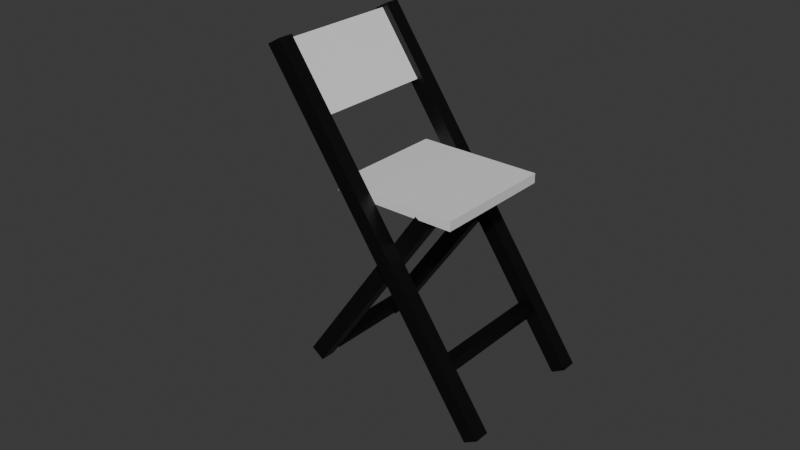 # Source: Multi_ChairFolding.blend  (saved by Blender 4.5.87; exported with 4.5.12 LTS)
import bpy
from mathutils import Matrix  # noqa: F401  (used for matrix-valued properties, if any)

bpy.ops.wm.read_factory_settings(use_empty=True)
scene = bpy.context.scene
scene.name = 'Scene'

# ---- collections
col_collection = bpy.data.collections.new('Collection'); scene.collection.children.link(col_collection)

# ---- materials (node trees are filled in below, after node groups)
mat_material_001 = bpy.data.materials.new('Material.001')
mat_material_002 = bpy.data.materials.new('Material.002')

# ---- material node trees
mat_material_001.use_nodes = True; mat_material_001.node_tree.nodes.clear()
_N = mat_material_001.node_tree.nodes; _L = mat_material_001.node_tree.links
n0 = _N.new('ShaderNodeBsdfPrincipled'); n0.name = 'Principled BSDF'; n0.location = (-200, 100)
n1 = _N.new('ShaderNodeOutputMaterial'); n1.name = 'Material Output'; n1.location = (200, 100)
_L.new(n0.outputs[0], n1.inputs[0])
n1.is_active_output = True
mat_material_002.use_nodes = True; mat_material_002.node_tree.nodes.clear()
_N = mat_material_002.node_tree.nodes; _L = mat_material_002.node_tree.links
n0 = _N.new('ShaderNodeBsdfPrincipled'); n0.name = 'Principled BSDF'; n0.location = (-200, 100)
n0.inputs[0].default_value = (0.0, 0.0, 0.0, 1.0)
n1 = _N.new('ShaderNodeOutputMaterial'); n1.name = 'Material Output'; n1.location = (200, 100)
_L.new(n0.outputs[0], n1.inputs[0])
n1.is_active_output = True

# ---- world
world_world = bpy.data.worlds.new('World'); scene.world = world_world
world_world.use_nodes = True; world_world.node_tree.nodes.clear()
_N = world_world.node_tree.nodes; _L = world_world.node_tree.links
n0 = _N.new('ShaderNodeOutputWorld'); n0.name = 'World Output'; n0.location = (200, 100)
n1 = _N.new('ShaderNodeBackground'); n1.name = 'Background'; n1.location = (-200, 100)
n1.inputs[0].default_value = (0.05088, 0.05088, 0.05088, 1.0)
_L.new(n1.outputs[0], n0.inputs[0])
n0.is_active_output = True
world_world.color = (0.05088, 0.05088, 0.05088)
world_world.sun_shadow_jitter_overblur = 0.0

# ---- meshes
me_cube_008 = bpy.data.meshes.new('Cube.008')
me_cube_008.from_pydata([(-8.795, -1.0, 69.74), (-8.795, -1.0, 71.74), (-8.795, 1.0, 69.74), (-8.795, 1.0, 71.74), (-6.795, -1.0, 69.74), (-6.795, -1.0, 71.74), (-6.795, 1.0, 69.74), (-6.795, 1.0, 71.74), (-5.135, -1.0, 47.4), (-5.344, -1.0, 51.88), (-5.135, 1.0, 47.4), (-5.344, 1.0, 51.88), (-3.211, -1.0, 131.5), (-3.42, -1.0, 136.0), (-3.211, 1.0, 131.5), (-3.42, 1.0, 136.0), (-1.748, 0.7501, -64.58), (-3.825, 0.7501, 108.0), (-1.748, 0.9992, -64.58), (-3.825, 0.9992, 108.0), (-1.355, 0.7501, -60.2), (-3.433, 0.7501, 112.4), (-1.355, 0.9992, -60.2), (-3.433, 0.9992, 112.4), (1.478, 0.9976, 63.45), (-8.875, 0.9976, 64.49), (1.478, 1.247, 63.45), (-8.875, 1.247, 64.49), (1.515, 0.9976, 76.18), (-8.838, 0.9976, 77.23), (1.515, 1.247, 76.18), (-8.838, 1.247, 77.23), (1.478, -1.252, 63.45), (-8.875, -1.252, 64.49), (1.478, -1.003, 63.45), (-8.875, -1.003, 64.49), (1.515, -1.252, 76.18), (-8.838, -1.252, 77.23), (1.515, -1.003, 76.18), (-8.838, -1.003, 77.23), (-1.904, -0.7943, -50.31), (-1.904, 0.8016, -50.31), (-1.64, -0.7943, -55.96), (-1.64, 0.8016, -55.96), (-1.719, -0.7943, -42.24), (-1.719, 0.8016, -42.24), (-1.456, -0.7943, -47.89), (-1.456, 0.8016, -47.89), (-1.748, -1.013, -64.58), (-3.825, -1.013, 108.0), (-1.748, -0.7638, -64.58), (-3.825, -0.7638, 108.0), (-1.355, -1.013, -60.2), (-3.433, -1.013, 112.4), (-1.355, -0.7638, -60.2), (-3.433, -0.7638, 112.4), (-0.5434, -1.092, 67.64), (-0.5434, 1.099, 67.64), (-0.2796, -1.092, 61.99), (-0.2796, 1.099, 61.99), (-0.3587, -1.092, 75.72), (-0.3587, 1.099, 75.72), (-0.09495, -1.092, 70.06), (-0.09495, 1.099, 70.06)], [], [(0, 1, 3, 2), (2, 3, 7, 6), (6, 7, 5, 4), (4, 5, 1, 0), (2, 6, 4, 0), (7, 3, 1, 5), (8, 9, 11, 10), (10, 11, 15, 14), (14, 15, 13, 12), (12, 13, 9, 8), (10, 14, 12, 8), (15, 11, 9, 13), (16, 17, 19, 18), (18, 19, 23, 22), (22, 23, 21, 20), (20, 21, 17, 16), (18, 22, 20, 16), (23, 19, 17, 21), (24, 25, 27, 26), (26, 27, 31, 30), (30, 31, 29, 28), (28, 29, 25, 24), (26, 30, 28, 24), (31, 27, 25, 29), (32, 33, 35, 34), (34, 35, 39, 38), (38, 39, 37, 36), (36, 37, 33, 32), (34, 38, 36, 32), (39, 35, 33, 37), (40, 41, 43, 42), (42, 43, 47, 46), (46, 47, 45, 44), (44, 45, 41, 40), (42, 46, 44, 40), (47, 43, 41, 45), (48, 49, 51, 50), (50, 51, 55, 54), (54, 55, 53, 52), (52, 53, 49, 48), (50, 54, 52, 48), (55, 51, 49, 53), (56, 57, 59, 58), (58, 59, 63, 62), (62, 63, 61, 60), (60, 61, 57, 56), (58, 62, 60, 56), (63, 59, 57, 61)])
me_cube_008.polygons.foreach_set('material_index', [0, 0, 0, 0, 0, 0, 0, 0, 0, 0, 0, 0, 1, 1, 1, 1, 1, 1, 1, 1, 1, 1, 1, 1, 1, 1, 1, 1, 1, 1, 1, 1, 1, 1, 1, 1, 1, 1, 1, 1, 1, 1, 1, 1, 1, 1, 1, 1])
_uv = me_cube_008.uv_layers.new(name='UVMap')
_uv.uv.foreach_set('vector', [1.0, 0.8967, 0.9443, 0.8967, 0.9443, 0.8854, 1.0, 0.8854, 1.0, 0.8604, 0.9443, 0.8604, 0.9443, 0.8491, 1.0, 0.8491, 1.0, 0.8785, 0.9443, 0.8785, 0.9443, 0.8672, 1.0, 0.8672, 1.0, 0.8422, 0.9443, 0.8422, 0.9443, 0.8309, 1.0, 0.8309, 0.9443, 0.9217, 0.9999, 0.9217, 0.9999, 0.933, 0.9443, 0.933, 0.9999, 0.9149, 0.9443, 0.9149, 0.9443, 0.9036, 0.9999, 0.9036, 0.1848, 0.5004, 0.1848, 0.4752, 0.2406, 0.4752, 0.2406, 0.5004, 0.5356, 0.8387, 0.5269, 0.8134, 0.5269, 0.3382, 0.5356, 0.3635, 0.2744, 0.02527, 0.2744, 1.102e-08, 0.3301, 1.102e-08, 0.3301, 0.02527, 0.8494, 0.02525, 0.858, 1.123e-07, 0.858, 0.4752, 0.8494, 0.5005, 0.2744, 0.5004, 0.2744, 0.02527, 0.3301, 0.02527, 0.3301, 0.5004, 0.2406, 1.102e-08, 0.2406, 0.4752, 0.1848, 0.4752, 0.1848, 1.102e-08, 0.3639, 0.9999, 0.3639, 0.02473, 0.3709, 0.02473, 0.3709, 0.9999, 0.0, 1.0, 1.041e-08, 0.02468, 0.01241, 3.282e-08, 0.01241, 0.9753, 0.4047, 0.9751, 0.4047, 1.102e-08, 0.4116, 1.102e-08, 0.4116, 0.9751, 0.04621, 0.9753, 0.04621, 5.861e-08, 0.05862, 0.02468, 0.05862, 1.0, 0.4047, 0.9999, 0.4047, 0.9751, 0.4116, 0.9751, 0.4116, 0.9999, 0.3709, 1.102e-08, 0.3709, 0.02473, 0.3639, 0.02473, 0.3639, 1.102e-08, 0.9443, 0.6272, 0.9443, 0.5685, 0.9512, 0.5685, 0.9512, 0.6272, 0.8156, 0.0777, 0.5269, 0.07198, 0.5269, 0.0, 0.8156, 0.005721, 0.9443, 0.6929, 0.9443, 0.6341, 0.9512, 0.6341, 0.9512, 0.6929, 0.5269, 0.09027, 0.8156, 0.08455, 0.8156, 0.1565, 0.5269, 0.1623, 0.9443, 0.5616, 0.9443, 0.4896, 0.9512, 0.4896, 0.9512, 0.5616, 0.9512, 0.2532, 0.9512, 0.3251, 0.9443, 0.3251, 0.9443, 0.2532, 0.9443, 0.7585, 0.9443, 0.6997, 0.9512, 0.6997, 0.9512, 0.7585, 0.8156, 0.2468, 0.5269, 0.2411, 0.5269, 0.1691, 0.8156, 0.1748, 0.9443, 0.8241, 0.9443, 0.7653, 0.9512, 0.7653, 0.9512, 0.8241, 0.5269, 0.2594, 0.8156, 0.2537, 0.8156, 0.3256, 0.5269, 0.3314, 0.9443, 0.4828, 0.9443, 0.4108, 0.9512, 0.4108, 0.9512, 0.4828, 0.9512, 0.332, 0.9512, 0.404, 0.9443, 0.404, 0.9443, 0.332, 0.8494, 0.7218, 0.8939, 0.7218, 0.8939, 0.7537, 0.8494, 0.7537, 0.8939, 0.8381, 0.8494, 0.8381, 0.8494, 0.7925, 0.8939, 0.7925, 0.8939, 0.7925, 0.8494, 0.7925, 0.8494, 0.7606, 0.8939, 0.7606, 0.8494, 0.6761, 0.8939, 0.6761, 0.8939, 0.7218, 0.8494, 0.7218, 0.8494, 0.9225, 0.8494, 0.8769, 0.8603, 0.845, 0.8603, 0.8906, 0.9552, 0.2007, 0.9552, 0.2463, 0.9443, 0.2144, 0.9443, 0.1688, 0.4454, 0.9999, 0.4454, 0.02473, 0.4524, 0.02473, 0.4524, 0.9999, 0.09242, 1.0, 0.09242, 0.02468, 0.1048, 5.04e-08, 0.1048, 0.9753, 0.4862, 0.9751, 0.4862, 1.102e-08, 0.4931, 1.102e-08, 0.4931, 0.9751, 0.1386, 0.9753, 0.1386, 4.102e-08, 0.151, 0.02468, 0.151, 1.0, 0.4862, 0.9999, 0.4862, 0.9751, 0.4931, 0.9751, 0.4931, 0.9999, 0.4524, 1.102e-08, 0.4524, 0.02473, 0.4454, 0.02473, 0.4454, 1.102e-08, 0.8494, 0.553, 0.9105, 0.553, 0.9105, 0.5849, 0.8494, 0.5849, 0.9105, 0.6693, 0.8494, 0.6693, 0.8494, 0.6237, 0.9105, 0.6237, 0.9105, 0.6237, 0.8494, 0.6237, 0.8494, 0.5917, 0.9105, 0.5917, 0.8494, 0.5073, 0.9105, 0.5073, 0.9105, 0.553, 0.8494, 0.553, 0.9443, 0.1619, 0.9443, 0.1163, 0.9552, 0.08439, 0.9552, 0.13, 0.9552, 0.0319, 0.9552, 0.07753, 0.9443, 0.04563, 0.9443, 2.368e-08])
me_cube_008.materials.append(mat_material_001)
me_cube_008.materials.append(mat_material_002)
me_cube_008.update()

# ---- objects
ob_cube_008 = bpy.data.objects.new('Cube.008', me_cube_008)

# ---- transforms, parenting, visibility, modifiers, constraints
ob_cube_008.location = (-1.788e-07, 0.0, 2.384e-07)
ob_cube_008.rotation_euler = (0.0, 0.9599, 0.0)
ob_cube_008.scale = (0.383, 0.6422, 0.01251)

# ---- collection membership
col_collection.objects.link(ob_cube_008)

# ---- scene / render settings (as saved in the file)
scene.frame_start = 1; scene.frame_end = 250; scene.frame_set(1)
scene.render.engine = 'BLENDER_EEVEE_NEXT'
bpy.context.view_layer.update()

# ---- added for rendering (the .blend has no active camera and no usable light): camera, sun
cam_auto = bpy.data.cameras.new('AutoCamera')
cam_auto.lens = 50.0
cam_auto.sensor_width = 36.0
cam_auto.clip_end = 1000.0
ob_auto_camera = bpy.data.objects.new('AutoCamera', cam_auto)
scene.collection.objects.link(ob_auto_camera)
ob_auto_camera.location = (5.65764, -7.32207, 6.29088)
ob_auto_camera.rotation_euler = (1.09748, -7.21219e-08, 0.694738)
scene.camera = ob_auto_camera
light_auto_sun = bpy.data.lights.new('AutoSun', 'SUN')
light_auto_sun.energy = 3.0
light_auto_sun.angle = 0.0523599
ob_auto_sun = bpy.data.objects.new('AutoSun', light_auto_sun)
scene.collection.objects.link(ob_auto_sun)
ob_auto_sun.rotation_euler = (0.872665, 0.174533, 0.523599)
bpy.context.view_layer.update()
